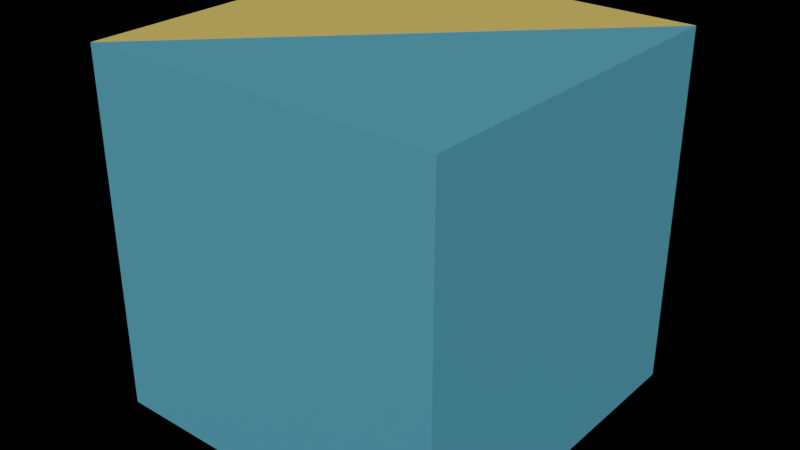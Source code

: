 # Source: voda-piesok_rovina_diagonal.blend  (saved by Blender 2.90.8; exported with 4.5.12 LTS)
import bpy
from mathutils import Matrix  # noqa: F401  (used for matrix-valued properties, if any)

bpy.ops.wm.read_factory_settings(use_empty=True)
scene = bpy.context.scene
scene.name = 'Scene'

# ---- collections
col_collection = bpy.data.collections.new('Collection'); scene.collection.children.link(col_collection)

# ---- materials (node trees are filled in below, after node groups)
mat_material = bpy.data.materials.new('Material')
mat_material.alpha_threshold = 0.0
mat_material.use_transparent_shadow = False
mat_material.line_color = (0.0, 0.0, 0.0, 1.0)
mat_material_001 = bpy.data.materials.new('Material.001')
mat_material_001.use_transparent_shadow = False

# ---- material node trees
mat_material.use_nodes = True; mat_material.node_tree.nodes.clear()
_N = mat_material.node_tree.nodes; _L = mat_material.node_tree.links
n0 = _N.new('ShaderNodeOutputMaterial'); n0.name = 'Material Output'; n0.location = (300, 300)
n1 = _N.new('ShaderNodeBsdfPrincipled'); n1.name = 'Principled BSDF'; n1.location = (10, 300)
n1.distribution = 'GGX'
n1.subsurface_method = 'BURLEY'
n1.inputs[0].default_value = (0.1119, 0.4452, 0.624, 1.0)
n1.inputs[2].default_value = 1.0
n1.inputs[3].default_value = 1.45
n1.inputs[13].default_value = 0.0
n1.inputs[18].default_value = 0.25
n1.inputs[20].default_value = 0.0
n1.inputs[27].default_value = (0.0, 0.0, 0.0, 1.0)
n1.inputs[28].default_value = 1.0
_L.new(n1.outputs[0], n0.inputs[0])
n0.is_active_output = True
mat_material_001.use_nodes = True; mat_material_001.node_tree.nodes.clear()
_N = mat_material_001.node_tree.nodes; _L = mat_material_001.node_tree.links
n0 = _N.new('ShaderNodeBsdfPrincipled'); n0.name = 'Principled BSDF'; n0.location = (10, 300)
n0.distribution = 'GGX'
n0.subsurface_method = 'BURLEY'
n0.inputs[0].default_value = (0.807, 0.5776, 0.1384, 1.0)
n0.inputs[3].default_value = 1.45
n0.inputs[27].default_value = (0.0, 0.0, 0.0, 1.0)
n0.inputs[28].default_value = 1.0
n1 = _N.new('ShaderNodeOutputMaterial'); n1.name = 'Material Output'; n1.location = (300, 300)
_L.new(n0.outputs[0], n1.inputs[0])
n1.is_active_output = True

# ---- world
world_world = bpy.data.worlds.new('World'); scene.world = world_world
world_world.use_nodes = True; world_world.node_tree.nodes.clear()
_N = world_world.node_tree.nodes; _L = world_world.node_tree.links
n0 = _N.new('ShaderNodeOutputWorld'); n0.name = 'World Output'; n0.location = (300, 300)
n1 = _N.new('ShaderNodeBackground'); n1.name = 'Background'; n1.location = (10, 300)
n1.inputs[0].default_value = (0.0, 0.0, 0.0, 1.0)
_L.new(n1.outputs[0], n0.inputs[0])
n0.is_active_output = True
world_world.color = (0.05088, 0.05088, 0.05088)
world_world.use_sun_shadow = False
world_world.sun_shadow_jitter_overblur = 0.0

# ---- meshes
me_cube = bpy.data.meshes.new('Cube')
me_cube.from_pydata([(1.0, 1.0, 1.0), (1.0, 1.0, -1.0), (1.0, -1.0, 1.0), (1.0, -1.0, -1.0), (-1.0, 1.0, 1.0), (-1.0, 1.0, -1.0), (-1.0, -1.0, 1.0), (-1.0, -1.0, -1.0)], [], [(0, 4, 6), (3, 2, 6, 7), (7, 6, 4, 5), (1, 3, 7), (1, 0, 2, 3), (5, 4, 0, 1), (2, 0, 6), (5, 1, 7)])
me_cube.polygons.foreach_set('material_index', [1, 0, 1, 0, 0, 1, 0, 1])
_uv = me_cube.uv_layers.new(name='UVMap')
_uv.uv.foreach_set('vector', [0.625, 0.5, 0.875, 0.5, 0.875, 0.75, 0.375, 0.75, 0.625, 0.75, 0.625, 1.0, 0.375, 1.0, 0.375, 0.0, 0.625, 0.0, 0.625, 0.25, 0.375, 0.25, 0.375, 0.5, 0.375, 0.75, 0.125, 0.75, 0.375, 0.5, 0.625, 0.5, 0.625, 0.75, 0.375, 0.75, 0.375, 0.25, 0.625, 0.25, 0.625, 0.5, 0.375, 0.5, 0.625, 0.75, 0.625, 0.5, 0.875, 0.75, 0.125, 0.5, 0.375, 0.5, 0.125, 0.75])
me_cube.materials.append(mat_material)
me_cube.materials.append(mat_material_001)
me_cube.use_remesh_preserve_volume = False
me_cube.use_remesh_preserve_attributes = False
me_cube.use_mirror_vertex_groups = False
me_cube.update()

# ---- objects
ob_cube = bpy.data.objects.new('Cube', me_cube)

# ---- transforms, parenting, visibility, modifiers, constraints
ob_cube.location = (0.0, 0.0, 0.0)
ob_cube.scale = (0.5, 0.5, 0.5)
ob_cube.lock_rotations_4d = False
ob_cube.empty_display_type = 'ARROWS'
ob_cube.lineart.crease_threshold = 0.0

# ---- collection membership
col_collection.objects.link(ob_cube)

# ---- scene / render settings (as saved in the file)
scene.frame_start = 1; scene.frame_end = 250; scene.frame_set(1)
scene.render.engine = 'BLENDER_EEVEE_NEXT'
scene.cycles.use_denoising = False
scene.cycles.samples = 128
scene.cycles.sampling_pattern = 'TABULATED_SOBOL'
scene.cycles.use_adaptive_sampling = False
scene.cycles.use_light_tree = False
scene.view_settings.view_transform = 'Filmic'
bpy.context.view_layer.update()

# ---- added for rendering (the .blend has no active camera and no usable light): camera, sun
cam_auto = bpy.data.cameras.new('AutoCamera')
cam_auto.lens = 50.0
cam_auto.sensor_width = 36.0
cam_auto.clip_end = 1000.0
ob_auto_camera = bpy.data.objects.new('AutoCamera', cam_auto)
scene.collection.objects.link(ob_auto_camera)
ob_auto_camera.location = (1.60254, -1.92304, 1.28203)
ob_auto_camera.rotation_euler = (1.09748, -7.21219e-08, 0.694738)
scene.camera = ob_auto_camera
light_auto_sun = bpy.data.lights.new('AutoSun', 'SUN')
light_auto_sun.energy = 3.0
light_auto_sun.angle = 0.0523599
ob_auto_sun = bpy.data.objects.new('AutoSun', light_auto_sun)
scene.collection.objects.link(ob_auto_sun)
ob_auto_sun.rotation_euler = (0.872665, 0.174533, 0.523599)
bpy.context.view_layer.update()
